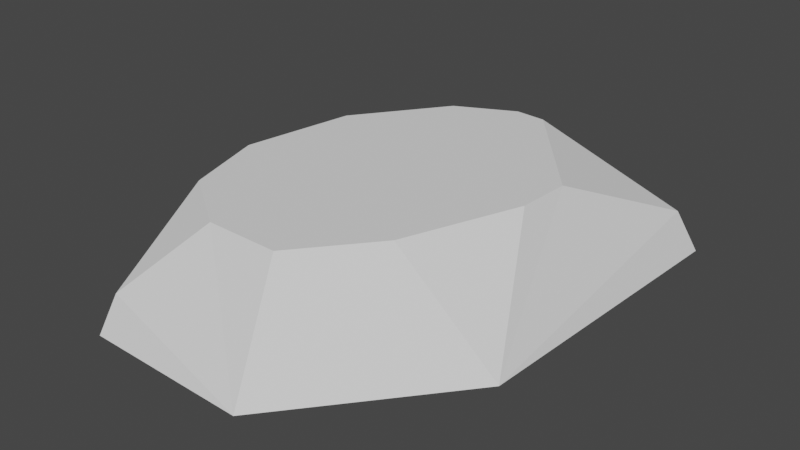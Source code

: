 # Source: MediumRock1.blend  (saved by Blender 2.83.19; exported with 4.5.12 LTS)
import bpy
from mathutils import Matrix  # noqa: F401  (used for matrix-valued properties, if any)

bpy.ops.wm.read_factory_settings(use_empty=True)
scene = bpy.context.scene
scene.name = 'Scene'

# ---- collections
col_collection = bpy.data.collections.new('Collection'); scene.collection.children.link(col_collection)

# ---- world
world_world = bpy.data.worlds.new('World'); scene.world = world_world
world_world.use_nodes = True; world_world.node_tree.nodes.clear()
_N = world_world.node_tree.nodes; _L = world_world.node_tree.links
n0 = _N.new('ShaderNodeOutputWorld'); n0.name = 'World Output'; n0.location = (300, 300)
n1 = _N.new('ShaderNodeBackground'); n1.name = 'Background'; n1.location = (10, 300)
n1.inputs[0].default_value = (0.05088, 0.05088, 0.05088, 1.0)
_L.new(n1.outputs[0], n0.inputs[0])
n0.is_active_output = True
world_world.color = (0.05088, 0.05088, 0.05088)
world_world.use_sun_shadow = False
world_world.sun_shadow_jitter_overblur = 0.0

# ---- meshes
me_circle = bpy.data.meshes.new('Circle')
me_circle.from_pydata([(0.08127, 1.557, 0.0), (-0.8051, 1.123, 0.0), (-1.045, -0.2515, 0.0), (-0.7474, -1.249, 0.0), (0.2539, -1.273, 0.0), (1.033, -0.327, 0.0), (1.13, 1.471, 0.0), (0.8041, 0.4991, 0.6623), (0.0578, 1.196, 0.6623), (-0.7799, -0.1495, 0.6623), (-0.7195, 1.018, 0.3587), (0.1863, -0.9092, 0.6623), (-0.6388, -0.6235, 0.6623), (0.7872, 0.1865, 0.6623), (0.5334, -0.4879, 0.6623), (-0.6987, -1.156, 0.22), (-0.2445, -0.8992, 0.6623), (-0.6651, 0.5094, 0.6623), (-0.2872, 1.027, 0.6623), (1.039, 1.366, 0.2638), (0.2385, 1.182, 0.6623)], [], [(1, 0, 6, 5, 4, 3, 2), (13, 14, 5), (3, 4, 11, 16, 15), (1, 2, 9, 17, 10), (6, 0, 8, 20, 19), (4, 5, 14, 11), (2, 3, 15, 12, 9), (0, 1, 10, 18, 8), (12, 15, 16), (18, 17, 9, 12, 16, 11, 14, 13, 7, 20, 8), (13, 5, 6, 19, 7), (17, 18, 10), (19, 20, 7)])
_uv = me_circle.uv_layers.new(name='UVMap')
_uv.uv.foreach_set('vector', [0.0, 0.0, 0.0, 0.0, 0.0, 0.0, 0.0, 0.0, 0.0, 0.0, 0.0, 0.0, 0.0, 0.0, 0.0, 0.0, 0.0, 0.0, 0.0, 0.0, 0.0, 0.0, 0.0, 0.0, 0.0, 0.0, 0.0, 0.0, 0.0, 0.0, 0.0, 0.0, 0.0, 0.0, 0.0, 0.0, 0.0, 0.0, 0.0, 0.0, 0.0, 0.0, 0.0, 0.0, 0.0, 0.0, 0.0, 0.0, 0.0, 0.0, 0.0, 0.0, 0.0, 0.0, 0.0, 0.0, 0.0, 0.0, 0.0, 0.0, 0.0, 0.0, 0.0, 0.0, 0.0, 0.0, 0.0, 0.0, 0.0, 0.0, 0.0, 0.0, 0.0, 0.0, 0.0, 0.0, 0.0, 0.0, 0.0, 0.0, 0.0, 0.0, 0.0, 0.0, 0.0, 0.0, 0.0, 0.0, 0.0, 0.0, 0.0, 0.0, 0.0, 0.0, 0.0, 0.0, 0.0, 0.0, 0.0, 0.0, 0.0, 0.0, 0.0, 0.0, 0.0, 0.0, 0.0, 0.0, 0.0, 0.0, 0.0, 0.0, 0.0, 0.0, 0.0, 0.0, 0.0, 0.0, 0.0, 0.0, 0.0, 0.0, 0.0, 0.0, 0.0, 0.0, 0.0, 0.0])
me_circle.use_remesh_fix_poles = True
me_circle.use_remesh_preserve_attributes = False
me_circle.use_mirror_vertex_groups = False
me_circle.update()

# ---- objects
ob_circle = bpy.data.objects.new('Circle', me_circle)

# ---- transforms, parenting, visibility, modifiers, constraints
ob_circle.location = (0.0, 0.0, 0.0)
ob_circle.lineart.crease_threshold = 0.0

# ---- collection membership
col_collection.objects.link(ob_circle)

# ---- scene / render settings (as saved in the file)
scene.frame_start = 1; scene.frame_end = 250; scene.frame_set(1)
scene.render.engine = 'BLENDER_EEVEE_NEXT'
scene.cycles.use_denoising = False
scene.cycles.samples = 128
scene.cycles.sampling_pattern = 'TABULATED_SOBOL'
scene.cycles.use_adaptive_sampling = False
scene.cycles.use_light_tree = False
scene.view_settings.view_transform = 'Filmic'
bpy.context.view_layer.update()

# ---- added for rendering (the .blend has no active camera and no usable light): camera, sun
cam_auto = bpy.data.cameras.new('AutoCamera')
cam_auto.lens = 50.0
cam_auto.sensor_width = 36.0
cam_auto.clip_end = 1000.0
ob_auto_camera = bpy.data.objects.new('AutoCamera', cam_auto)
scene.collection.objects.link(ob_auto_camera)
ob_auto_camera.location = (3.40123, -3.88774, 3.01792)
ob_auto_camera.rotation_euler = (1.09748, -7.21219e-08, 0.694738)
scene.camera = ob_auto_camera
light_auto_sun = bpy.data.lights.new('AutoSun', 'SUN')
light_auto_sun.energy = 3.0
light_auto_sun.angle = 0.0523599
ob_auto_sun = bpy.data.objects.new('AutoSun', light_auto_sun)
scene.collection.objects.link(ob_auto_sun)
ob_auto_sun.rotation_euler = (0.872665, 0.174533, 0.523599)
bpy.context.view_layer.update()
